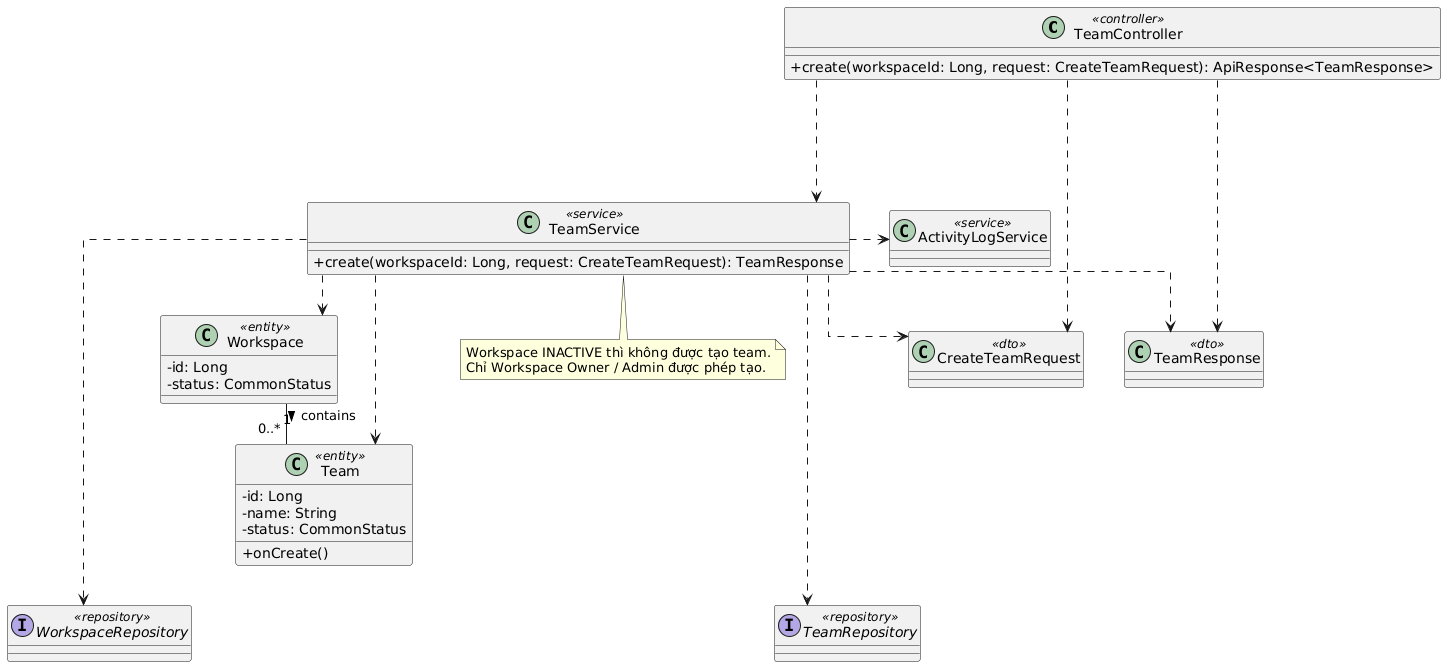

The diagram above was rendered by PlantUML. Its source (embedded in the PNG):
@startuml
top to bottom direction
skinparam linetype ortho
skinparam classAttributeIconSize 0
skinparam nodesep 40
skinparam ranksep 40

class TeamController <<controller>> {
  +create(workspaceId: Long, request: CreateTeamRequest): ApiResponse<TeamResponse>
}
class TeamService <<service>> {
  +create(workspaceId: Long, request: CreateTeamRequest): TeamResponse
}
class ActivityLogService <<service>>

interface TeamRepository <<repository>>
interface WorkspaceRepository <<repository>>

class Workspace <<entity>> {
  -id: Long
  -status: CommonStatus
}
class Team <<entity>> {
  -id: Long
  -name: String
  -status: CommonStatus
  +onCreate()
}

class CreateTeamRequest <<dto>>
class TeamResponse <<dto>>

' Luồng chính
TeamController ..down..> TeamService
TeamService ..down..> TeamRepository
TeamService ..down..> WorkspaceRepository
TeamService ..right..> ActivityLogService

' Quan hệ Entity
Workspace "1" -down- "0..*" Team : contains >

' Liên kết phụ thuộc (Dependency)
TeamController ..> CreateTeamRequest
TeamController ..> TeamResponse
TeamService ..> CreateTeamRequest
TeamService ..> TeamResponse
TeamService ..> Team
TeamService ..> Workspace

note bottom of TeamService
  Workspace INACTIVE thì không được tạo team.
  Chỉ Workspace Owner / Admin được phép tạo.
end note
@enduml